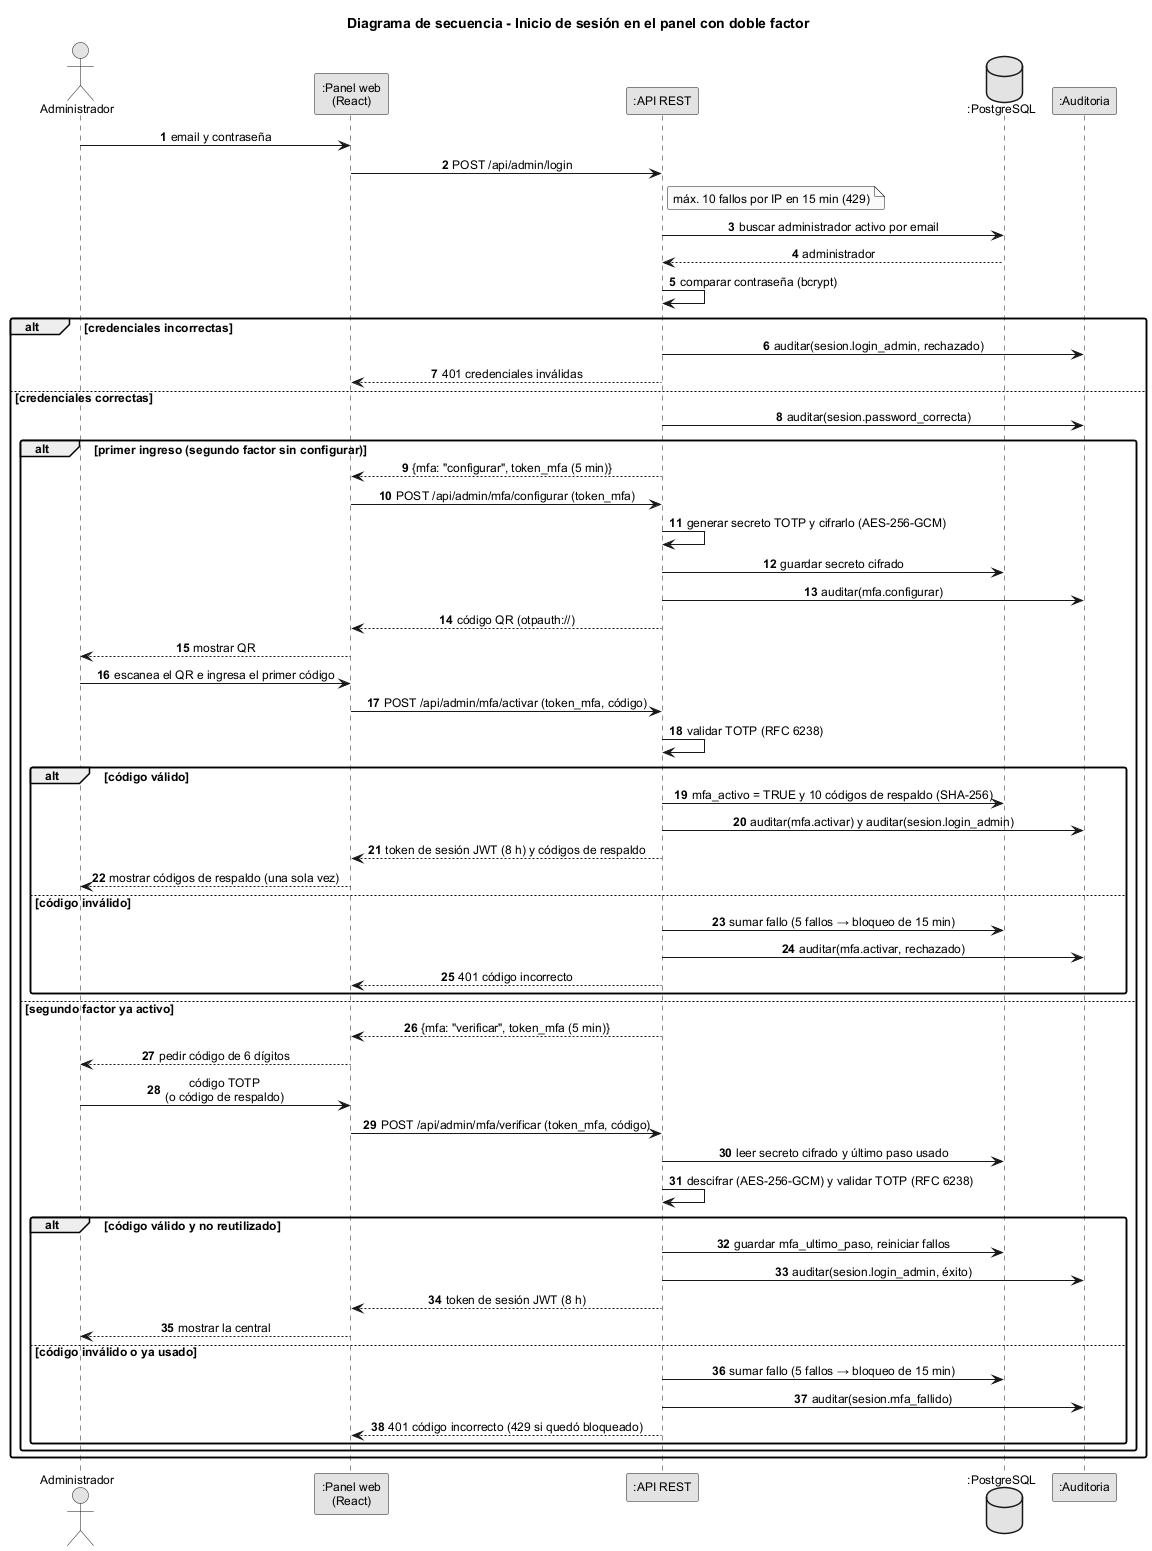

The diagram above was rendered by PlantUML. Its source (embedded in the PNG):
@startuml sec03_login_doble_factor
!include estilo.iuml
title Diagrama de secuencia - Inicio de sesión en el panel con doble factor
autonumber

actor Administrador
participant ":Panel web\n(React)" as WEB
participant ":API REST" as API
database ":PostgreSQL" as PG
participant ":Auditoria" as AUD

Administrador -> WEB : email y contraseña
WEB -> API : POST /api/admin/login
note right of API : máx. 10 fallos por IP en 15 min (429)
API -> PG : buscar administrador activo por email
PG --> API : administrador
API -> API : comparar contraseña (bcrypt)
alt credenciales incorrectas
  API -> AUD : auditar(sesion.login_admin, rechazado)
  API --> WEB : 401 credenciales inválidas
else credenciales correctas
  API -> AUD : auditar(sesion.password_correcta)
  alt primer ingreso (segundo factor sin configurar)
    API --> WEB : {mfa: "configurar", token_mfa (5 min)}
    WEB -> API : POST /api/admin/mfa/configurar (token_mfa)
    API -> API : generar secreto TOTP y cifrarlo (AES-256-GCM)
    API -> PG : guardar secreto cifrado
    API -> AUD : auditar(mfa.configurar)
    API --> WEB : código QR (otpauth://)
    WEB --> Administrador : mostrar QR
    Administrador -> WEB : escanea el QR e ingresa el primer código
    WEB -> API : POST /api/admin/mfa/activar (token_mfa, código)
    API -> API : validar TOTP (RFC 6238)
    alt código válido
      API -> PG : mfa_activo = TRUE y 10 códigos de respaldo (SHA-256)
      API -> AUD : auditar(mfa.activar) y auditar(sesion.login_admin)
      API --> WEB : token de sesión JWT (8 h) y códigos de respaldo
      WEB --> Administrador : mostrar códigos de respaldo (una sola vez)
    else código inválido
      API -> PG : sumar fallo (5 fallos → bloqueo de 15 min)
      API -> AUD : auditar(mfa.activar, rechazado)
      API --> WEB : 401 código incorrecto
    end
  else segundo factor ya activo
    API --> WEB : {mfa: "verificar", token_mfa (5 min)}
    WEB --> Administrador : pedir código de 6 dígitos
    Administrador -> WEB : código TOTP\n(o código de respaldo)
    WEB -> API : POST /api/admin/mfa/verificar (token_mfa, código)
    API -> PG : leer secreto cifrado y último paso usado
    API -> API : descifrar (AES-256-GCM) y validar TOTP (RFC 6238)
    alt código válido y no reutilizado
      API -> PG : guardar mfa_ultimo_paso, reiniciar fallos
      API -> AUD : auditar(sesion.login_admin, éxito)
      API --> WEB : token de sesión JWT (8 h)
      WEB --> Administrador : mostrar la central
    else código inválido o ya usado
      API -> PG : sumar fallo (5 fallos → bloqueo de 15 min)
      API -> AUD : auditar(sesion.mfa_fallido)
      API --> WEB : 401 código incorrecto (429 si quedó bloqueado)
    end
  end
end
@enduml